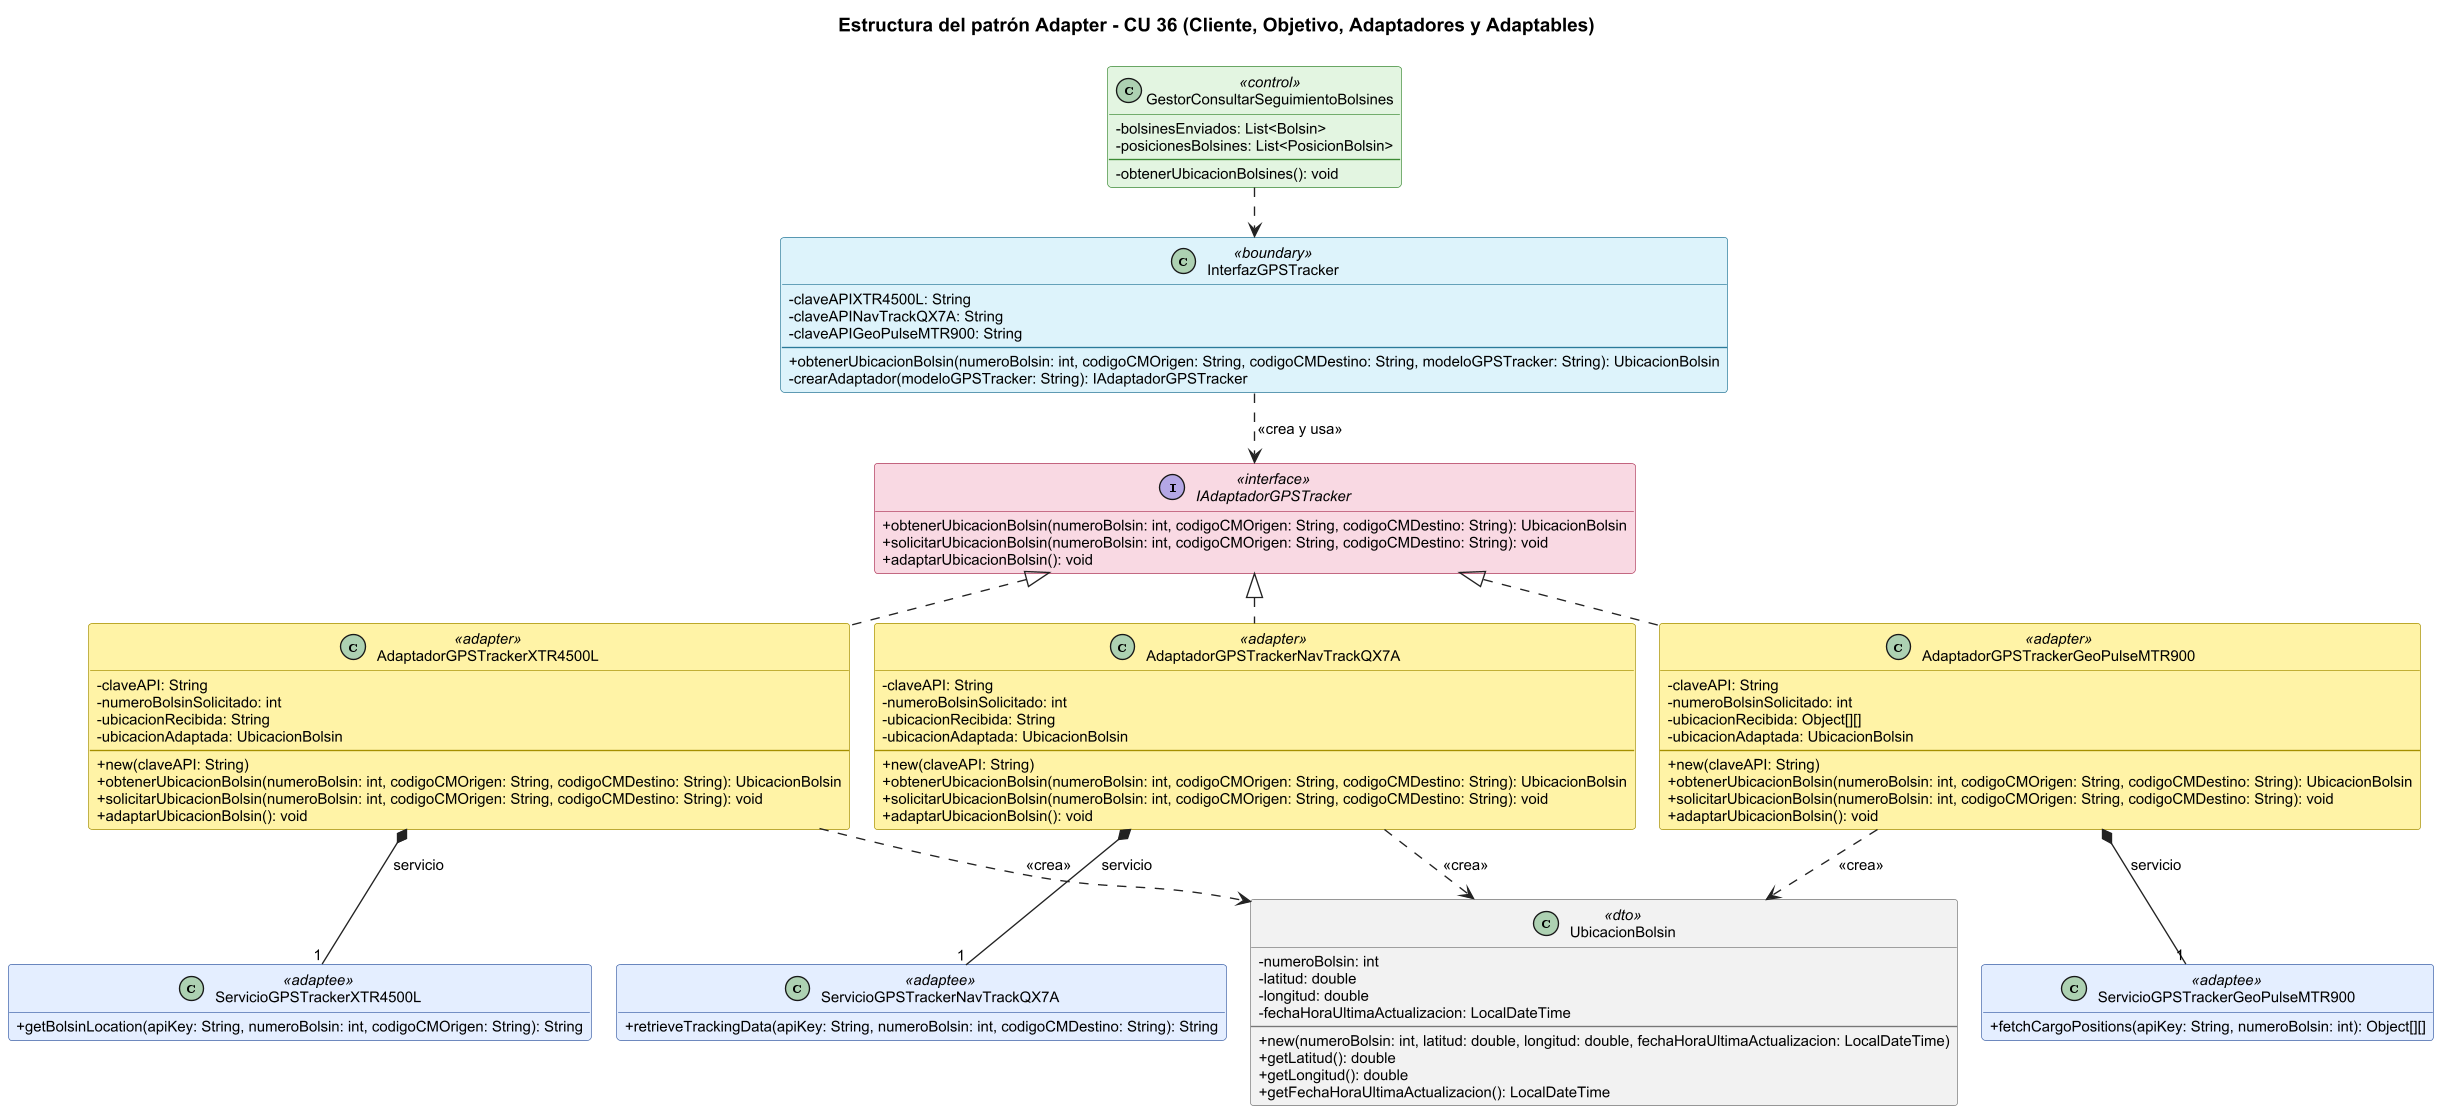

The diagram above was rendered by PlantUML. Its source (embedded in the PNG):
@startuml D1a_estructura_adapter
!include ../estilo.iuml
skinparam dpi 130
top to bottom direction
title Estructura del patrón Adapter - CU 36 (Cliente, Objetivo, Adaptadores y Adaptables)
hide empty members
class GestorConsultarSeguimientoBolsines <<control>> {
  - bolsinesEnviados: List<Bolsin>
  - posicionesBolsines: List<PosicionBolsin>
  --
  - obtenerUbicacionBolsines(): void
}

  class InterfazGPSTracker <<boundary>> {
    - claveAPIXTR4500L: String
    - claveAPINavTrackQX7A: String
    - claveAPIGeoPulseMTR900: String
    --
    + obtenerUbicacionBolsin(numeroBolsin: int, codigoCMOrigen: String, codigoCMDestino: String, modeloGPSTracker: String): UbicacionBolsin
    - crearAdaptador(modeloGPSTracker: String): IAdaptadorGPSTracker
  }

  interface IAdaptadorGPSTracker <<interface>> {
    + obtenerUbicacionBolsin(numeroBolsin: int, codigoCMOrigen: String, codigoCMDestino: String): UbicacionBolsin
    + solicitarUbicacionBolsin(numeroBolsin: int, codigoCMOrigen: String, codigoCMDestino: String): void
    + adaptarUbicacionBolsin(): void
  }

  class AdaptadorGPSTrackerXTR4500L <<adapter>> {
    - claveAPI: String
    - numeroBolsinSolicitado: int
    - ubicacionRecibida: String
    - ubicacionAdaptada: UbicacionBolsin
    --
    + new(claveAPI: String)
    + obtenerUbicacionBolsin(numeroBolsin: int, codigoCMOrigen: String, codigoCMDestino: String): UbicacionBolsin
    + solicitarUbicacionBolsin(numeroBolsin: int, codigoCMOrigen: String, codigoCMDestino: String): void
    + adaptarUbicacionBolsin(): void
  }

  class AdaptadorGPSTrackerNavTrackQX7A <<adapter>> {
    - claveAPI: String
    - numeroBolsinSolicitado: int
    - ubicacionRecibida: String
    - ubicacionAdaptada: UbicacionBolsin
    --
    + new(claveAPI: String)
    + obtenerUbicacionBolsin(numeroBolsin: int, codigoCMOrigen: String, codigoCMDestino: String): UbicacionBolsin
    + solicitarUbicacionBolsin(numeroBolsin: int, codigoCMOrigen: String, codigoCMDestino: String): void
    + adaptarUbicacionBolsin(): void
  }

  class AdaptadorGPSTrackerGeoPulseMTR900 <<adapter>> {
    - claveAPI: String
    - numeroBolsinSolicitado: int
    - ubicacionRecibida: Object[][]
    - ubicacionAdaptada: UbicacionBolsin
    --
    + new(claveAPI: String)
    + obtenerUbicacionBolsin(numeroBolsin: int, codigoCMOrigen: String, codigoCMDestino: String): UbicacionBolsin
    + solicitarUbicacionBolsin(numeroBolsin: int, codigoCMOrigen: String, codigoCMDestino: String): void
    + adaptarUbicacionBolsin(): void
  }

  class ServicioGPSTrackerXTR4500L <<adaptee>> {
    + getBolsinLocation(apiKey: String, numeroBolsin: int, codigoCMOrigen: String): String
  }

  class ServicioGPSTrackerNavTrackQX7A <<adaptee>> {
    + retrieveTrackingData(apiKey: String, numeroBolsin: int, codigoCMDestino: String): String
  }

  class ServicioGPSTrackerGeoPulseMTR900 <<adaptee>> {
    + fetchCargoPositions(apiKey: String, numeroBolsin: int): Object[][]
  }

  class UbicacionBolsin <<dto>> {
    - numeroBolsin: int
    - latitud: double
    - longitud: double
    - fechaHoraUltimaActualizacion: LocalDateTime
    --
    + new(numeroBolsin: int, latitud: double, longitud: double, fechaHoraUltimaActualizacion: LocalDateTime)
    + getLatitud(): double
    + getLongitud(): double
    + getFechaHoraUltimaActualizacion(): LocalDateTime
  }

GestorConsultarSeguimientoBolsines ..> InterfazGPSTracker
InterfazGPSTracker ..> IAdaptadorGPSTracker : <<crea y usa>>
IAdaptadorGPSTracker <|.. AdaptadorGPSTrackerXTR4500L
IAdaptadorGPSTracker <|.. AdaptadorGPSTrackerNavTrackQX7A
IAdaptadorGPSTracker <|.. AdaptadorGPSTrackerGeoPulseMTR900
AdaptadorGPSTrackerXTR4500L *-- "1" ServicioGPSTrackerXTR4500L : servicio
AdaptadorGPSTrackerNavTrackQX7A *-- "1" ServicioGPSTrackerNavTrackQX7A : servicio
AdaptadorGPSTrackerGeoPulseMTR900 *-- "1" ServicioGPSTrackerGeoPulseMTR900 : servicio
AdaptadorGPSTrackerXTR4500L ..> UbicacionBolsin : <<crea>>
AdaptadorGPSTrackerNavTrackQX7A ..> UbicacionBolsin : <<crea>>
AdaptadorGPSTrackerGeoPulseMTR900 ..> UbicacionBolsin : <<crea>>
@enduml